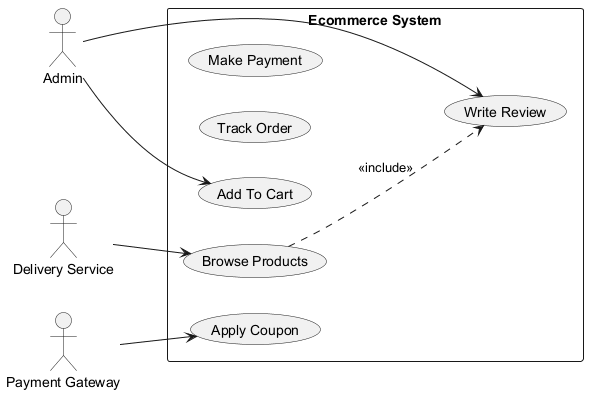

The diagram above was rendered by PlantUML. Its source (embedded in the PNG):
@startuml

left to right direction
actor "Admin" as Admin
actor "Delivery Service" as DeliveryService
actor "Payment Gateway" as PaymentGateway
rectangle "Ecommerce System" {
  usecase "Write Review" as UC_WriteReview
  usecase "Make Payment" as UC_MakePayment
  usecase "Track Order" as UC_TrackOrder
  usecase "Add To Cart" as UC_AddToCart
  usecase "Apply Coupon" as UC_ApplyCoupon
  usecase "Browse Products" as UC_BrowseProducts
}
Admin --> UC_AddToCart
Admin --> UC_WriteReview
DeliveryService --> UC_BrowseProducts
PaymentGateway --> UC_ApplyCoupon
UC_BrowseProducts ..> UC_WriteReview : <<include>>
@enduml